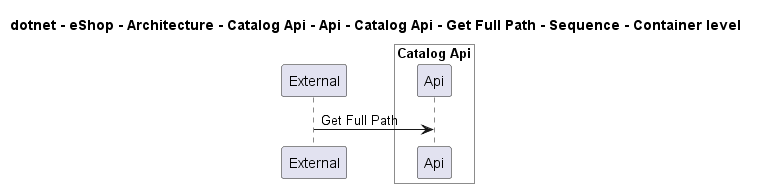

The diagram above was rendered by PlantUML. Its source (embedded in the PNG):
@startuml
!pragma layout smetana

title dotnet - eShop - Architecture - Catalog Api - Api - Catalog Api - Get Full Path - Sequence - Container level

participant "External" as C4InterFlow.SoftwareSystems.ExternalSystem

box "Catalog Api" #White
    participant "Api" as dotnet.eShop.Architecture.SoftwareSystems.CatalogApi.Containers.Api
end box


C4InterFlow.SoftwareSystems.ExternalSystem -> dotnet.eShop.Architecture.SoftwareSystems.CatalogApi.Containers.Api : Get Full Path


@enduml